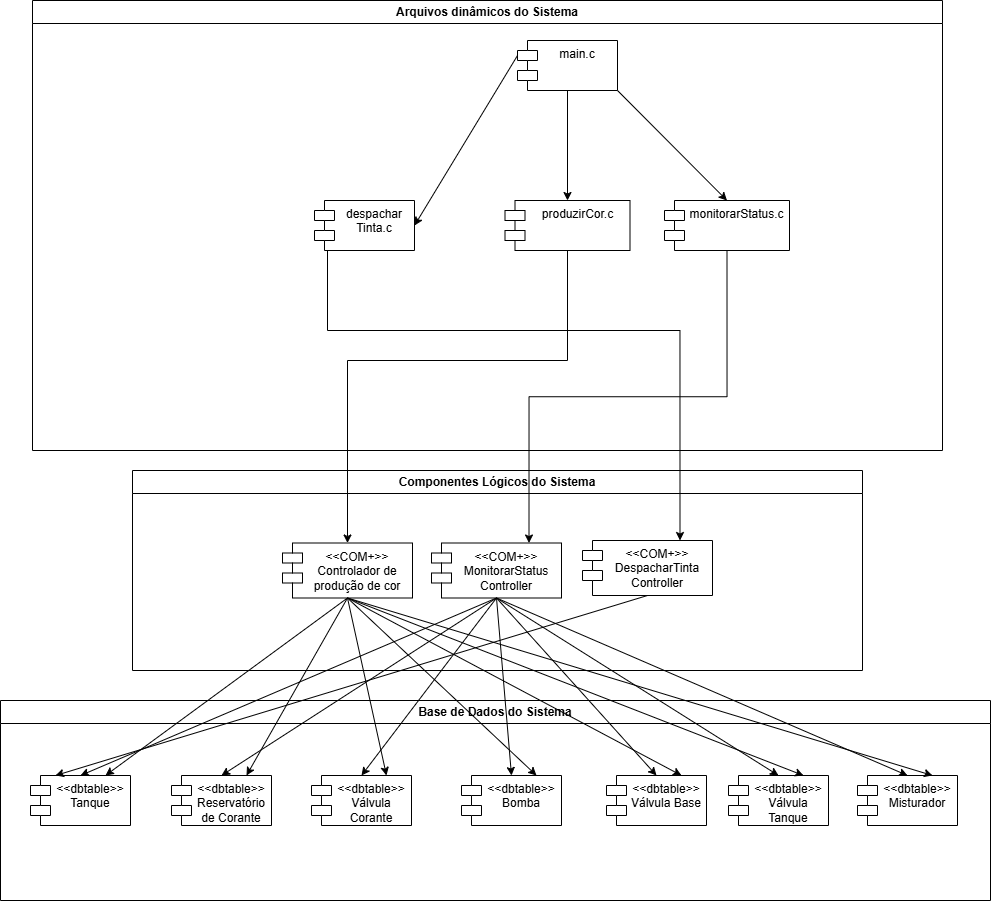

The diagram above was exported from draw.io. Its source (the exported page's mxGraphModel, read from the mxfile embedded in the PNG):
<mxGraphModel dx="1853" dy="556" grid="1" gridSize="10" guides="1" tooltips="1" connect="1" arrows="1" fold="1" page="1" pageScale="1" pageWidth="827" pageHeight="1169" math="0" shadow="0">
  <root>
    <mxCell id="0" />
    <mxCell id="1" parent="0" />
    <mxCell id="BRg_pKBPY_Llb-QNYbH1-1" value="Arquivos dinâmicos do Sistema" style="swimlane;whiteSpace=wrap;html=1;" parent="1" vertex="1">
      <mxGeometry x="-50" y="30" width="910" height="450" as="geometry" />
    </mxCell>
    <mxCell id="BRg_pKBPY_Llb-QNYbH1-7" style="rounded=0;orthogonalLoop=1;jettySize=auto;html=1;exitX=0;exitY=0;exitDx=0;exitDy=15;exitPerimeter=0;entryX=1;entryY=0.5;entryDx=0;entryDy=0;" parent="BRg_pKBPY_Llb-QNYbH1-1" source="BRg_pKBPY_Llb-QNYbH1-2" target="BRg_pKBPY_Llb-QNYbH1-3" edge="1">
      <mxGeometry relative="1" as="geometry" />
    </mxCell>
    <mxCell id="BRg_pKBPY_Llb-QNYbH1-36" style="edgeStyle=orthogonalEdgeStyle;rounded=0;orthogonalLoop=1;jettySize=auto;html=1;exitX=0.5;exitY=1;exitDx=0;exitDy=0;entryX=0.5;entryY=0;entryDx=0;entryDy=0;" parent="BRg_pKBPY_Llb-QNYbH1-1" source="BRg_pKBPY_Llb-QNYbH1-2" target="BRg_pKBPY_Llb-QNYbH1-35" edge="1">
      <mxGeometry relative="1" as="geometry" />
    </mxCell>
    <mxCell id="BRg_pKBPY_Llb-QNYbH1-2" value="main.c" style="shape=module;align=left;spacingLeft=20;align=center;verticalAlign=top;whiteSpace=wrap;html=1;" parent="BRg_pKBPY_Llb-QNYbH1-1" vertex="1">
      <mxGeometry x="485" y="40" width="100" height="50" as="geometry" />
    </mxCell>
    <mxCell id="BRg_pKBPY_Llb-QNYbH1-3" value="despachar&lt;div&gt;Tinta.c&lt;div&gt;&lt;br&gt;&lt;/div&gt;&lt;/div&gt;" style="shape=module;align=left;spacingLeft=20;align=center;verticalAlign=top;whiteSpace=wrap;html=1;" parent="BRg_pKBPY_Llb-QNYbH1-1" vertex="1">
      <mxGeometry x="282" y="200" width="100" height="50" as="geometry" />
    </mxCell>
    <mxCell id="BRg_pKBPY_Llb-QNYbH1-35" value="produzirCor.c" style="shape=module;align=left;spacingLeft=20;align=center;verticalAlign=top;whiteSpace=wrap;html=1;" parent="BRg_pKBPY_Llb-QNYbH1-1" vertex="1">
      <mxGeometry x="472.5" y="200" width="125" height="50" as="geometry" />
    </mxCell>
    <mxCell id="BRg_pKBPY_Llb-QNYbH1-42" style="rounded=0;orthogonalLoop=1;jettySize=auto;html=1;exitX=1;exitY=1;exitDx=0;exitDy=0;entryX=0.5;entryY=0;entryDx=0;entryDy=0;" parent="BRg_pKBPY_Llb-QNYbH1-1" source="BRg_pKBPY_Llb-QNYbH1-2" target="PrHeN5pD_VyEL9DcNQHx-20" edge="1">
      <mxGeometry relative="1" as="geometry">
        <mxPoint x="772.4999999999995" y="170" as="targetPoint" />
      </mxGeometry>
    </mxCell>
    <mxCell id="PrHeN5pD_VyEL9DcNQHx-20" value="monitorarStatus.c" style="shape=module;align=left;spacingLeft=20;align=center;verticalAlign=top;whiteSpace=wrap;html=1;" vertex="1" parent="BRg_pKBPY_Llb-QNYbH1-1">
      <mxGeometry x="632" y="200" width="125" height="50" as="geometry" />
    </mxCell>
    <mxCell id="BRg_pKBPY_Llb-QNYbH1-8" value="Componentes Lógicos do Sistema" style="swimlane;whiteSpace=wrap;html=1;" parent="1" vertex="1">
      <mxGeometry x="50" y="500" width="730" height="200" as="geometry" />
    </mxCell>
    <mxCell id="BRg_pKBPY_Llb-QNYbH1-17" value="&amp;lt;&amp;lt;COM+&amp;gt;&amp;gt;&lt;div&gt;Controlador de produção de cor&lt;/div&gt;" style="shape=module;align=left;spacingLeft=20;align=center;verticalAlign=top;whiteSpace=wrap;html=1;" parent="BRg_pKBPY_Llb-QNYbH1-8" vertex="1">
      <mxGeometry x="150" y="72.5" width="130" height="55" as="geometry" />
    </mxCell>
    <mxCell id="BRg_pKBPY_Llb-QNYbH1-19" value="&amp;lt;&amp;lt;COM+&amp;gt;&amp;gt;&lt;div&gt;MonitorarStatus&lt;/div&gt;&lt;div&gt;Controller&lt;/div&gt;" style="shape=module;align=left;spacingLeft=20;align=center;verticalAlign=top;whiteSpace=wrap;html=1;" parent="BRg_pKBPY_Llb-QNYbH1-8" vertex="1">
      <mxGeometry x="299" y="72.5" width="130" height="55" as="geometry" />
    </mxCell>
    <mxCell id="BRg_pKBPY_Llb-QNYbH1-24" value="&amp;lt;&amp;lt;COM+&amp;gt;&amp;gt;&lt;div&gt;DespacharTinta&lt;/div&gt;&lt;div&gt;Controller&lt;/div&gt;" style="shape=module;align=left;spacingLeft=20;align=center;verticalAlign=top;whiteSpace=wrap;html=1;" parent="BRg_pKBPY_Llb-QNYbH1-8" vertex="1">
      <mxGeometry x="450" y="70" width="130" height="55" as="geometry" />
    </mxCell>
    <mxCell id="BRg_pKBPY_Llb-QNYbH1-9" value="Base de Dados do Sistema" style="swimlane;whiteSpace=wrap;html=1;" parent="1" vertex="1">
      <mxGeometry x="-82" y="730" width="990" height="200" as="geometry" />
    </mxCell>
    <mxCell id="BRg_pKBPY_Llb-QNYbH1-10" value="&amp;lt;&amp;lt;dbtable&amp;gt;&amp;gt;&lt;div&gt;Tanque&lt;/div&gt;" style="shape=module;align=left;spacingLeft=20;align=center;verticalAlign=top;whiteSpace=wrap;html=1;" parent="BRg_pKBPY_Llb-QNYbH1-9" vertex="1">
      <mxGeometry x="30" y="75" width="100" height="50" as="geometry" />
    </mxCell>
    <mxCell id="BRg_pKBPY_Llb-QNYbH1-11" value="&amp;lt;&amp;lt;dbtable&amp;gt;&amp;gt;&lt;div&gt;Reservatório de Corante&lt;/div&gt;" style="shape=module;align=left;spacingLeft=20;align=center;verticalAlign=top;whiteSpace=wrap;html=1;" parent="BRg_pKBPY_Llb-QNYbH1-9" vertex="1">
      <mxGeometry x="171" y="75" width="100" height="50" as="geometry" />
    </mxCell>
    <mxCell id="BRg_pKBPY_Llb-QNYbH1-12" value="&amp;lt;&amp;lt;dbtable&amp;gt;&amp;gt;&lt;div&gt;Válvula Corante&lt;/div&gt;" style="shape=module;align=left;spacingLeft=20;align=center;verticalAlign=top;whiteSpace=wrap;html=1;" parent="BRg_pKBPY_Llb-QNYbH1-9" vertex="1">
      <mxGeometry x="311" y="75" width="100" height="50" as="geometry" />
    </mxCell>
    <mxCell id="BRg_pKBPY_Llb-QNYbH1-13" value="&amp;lt;&amp;lt;dbtable&amp;gt;&amp;gt;&lt;div&gt;Bomba&lt;/div&gt;" style="shape=module;align=left;spacingLeft=20;align=center;verticalAlign=top;whiteSpace=wrap;html=1;" parent="BRg_pKBPY_Llb-QNYbH1-9" vertex="1">
      <mxGeometry x="461" y="75" width="100" height="50" as="geometry" />
    </mxCell>
    <mxCell id="BRg_pKBPY_Llb-QNYbH1-14" value="&amp;lt;&amp;lt;dbtable&amp;gt;&amp;gt;&lt;div&gt;Válvula Base&lt;/div&gt;" style="shape=module;align=left;spacingLeft=20;align=center;verticalAlign=top;whiteSpace=wrap;html=1;" parent="BRg_pKBPY_Llb-QNYbH1-9" vertex="1">
      <mxGeometry x="606" y="75" width="100" height="50" as="geometry" />
    </mxCell>
    <mxCell id="PrHeN5pD_VyEL9DcNQHx-1" value="&amp;lt;&amp;lt;dbtable&amp;gt;&amp;gt;&lt;div&gt;Válvula Tanque&lt;/div&gt;" style="shape=module;align=left;spacingLeft=20;align=center;verticalAlign=top;whiteSpace=wrap;html=1;" vertex="1" parent="BRg_pKBPY_Llb-QNYbH1-9">
      <mxGeometry x="728" y="75" width="100" height="50" as="geometry" />
    </mxCell>
    <mxCell id="PrHeN5pD_VyEL9DcNQHx-3" value="&amp;lt;&amp;lt;dbtable&amp;gt;&amp;gt;&lt;div&gt;Misturador&lt;/div&gt;" style="shape=module;align=left;spacingLeft=20;align=center;verticalAlign=top;whiteSpace=wrap;html=1;" vertex="1" parent="BRg_pKBPY_Llb-QNYbH1-9">
      <mxGeometry x="857" y="75" width="100" height="50" as="geometry" />
    </mxCell>
    <mxCell id="PrHeN5pD_VyEL9DcNQHx-4" style="rounded=0;orthogonalLoop=1;jettySize=auto;html=1;exitX=0.5;exitY=1;exitDx=0;exitDy=0;entryX=0.5;entryY=0;entryDx=0;entryDy=0;" edge="1" parent="1" source="BRg_pKBPY_Llb-QNYbH1-19" target="BRg_pKBPY_Llb-QNYbH1-10">
      <mxGeometry relative="1" as="geometry" />
    </mxCell>
    <mxCell id="PrHeN5pD_VyEL9DcNQHx-5" style="rounded=0;orthogonalLoop=1;jettySize=auto;html=1;exitX=0.5;exitY=1;exitDx=0;exitDy=0;entryX=0.5;entryY=0;entryDx=0;entryDy=0;" edge="1" parent="1" source="BRg_pKBPY_Llb-QNYbH1-19" target="BRg_pKBPY_Llb-QNYbH1-11">
      <mxGeometry relative="1" as="geometry" />
    </mxCell>
    <mxCell id="PrHeN5pD_VyEL9DcNQHx-6" style="rounded=0;orthogonalLoop=1;jettySize=auto;html=1;exitX=0.5;exitY=1;exitDx=0;exitDy=0;entryX=0.5;entryY=0;entryDx=0;entryDy=0;" edge="1" parent="1" source="BRg_pKBPY_Llb-QNYbH1-19" target="BRg_pKBPY_Llb-QNYbH1-12">
      <mxGeometry relative="1" as="geometry" />
    </mxCell>
    <mxCell id="PrHeN5pD_VyEL9DcNQHx-7" style="rounded=0;orthogonalLoop=1;jettySize=auto;html=1;exitX=0.5;exitY=1;exitDx=0;exitDy=0;entryX=0.5;entryY=0;entryDx=0;entryDy=0;" edge="1" parent="1" source="BRg_pKBPY_Llb-QNYbH1-19" target="BRg_pKBPY_Llb-QNYbH1-13">
      <mxGeometry relative="1" as="geometry" />
    </mxCell>
    <mxCell id="PrHeN5pD_VyEL9DcNQHx-8" style="rounded=0;orthogonalLoop=1;jettySize=auto;html=1;exitX=0.5;exitY=1;exitDx=0;exitDy=0;entryX=0.5;entryY=0;entryDx=0;entryDy=0;" edge="1" parent="1" source="BRg_pKBPY_Llb-QNYbH1-19" target="BRg_pKBPY_Llb-QNYbH1-14">
      <mxGeometry relative="1" as="geometry" />
    </mxCell>
    <mxCell id="PrHeN5pD_VyEL9DcNQHx-9" style="rounded=0;orthogonalLoop=1;jettySize=auto;html=1;exitX=0.5;exitY=1;exitDx=0;exitDy=0;entryX=0.5;entryY=0;entryDx=0;entryDy=0;" edge="1" parent="1" source="BRg_pKBPY_Llb-QNYbH1-19" target="PrHeN5pD_VyEL9DcNQHx-1">
      <mxGeometry relative="1" as="geometry" />
    </mxCell>
    <mxCell id="PrHeN5pD_VyEL9DcNQHx-10" style="rounded=0;orthogonalLoop=1;jettySize=auto;html=1;exitX=0.5;exitY=1;exitDx=0;exitDy=0;entryX=0.5;entryY=0;entryDx=0;entryDy=0;" edge="1" parent="1" source="BRg_pKBPY_Llb-QNYbH1-19" target="PrHeN5pD_VyEL9DcNQHx-3">
      <mxGeometry relative="1" as="geometry" />
    </mxCell>
    <mxCell id="PrHeN5pD_VyEL9DcNQHx-11" style="rounded=0;orthogonalLoop=1;jettySize=auto;html=1;exitX=0.5;exitY=1;exitDx=0;exitDy=0;entryX=0.75;entryY=0;entryDx=0;entryDy=0;" edge="1" parent="1" source="BRg_pKBPY_Llb-QNYbH1-17" target="BRg_pKBPY_Llb-QNYbH1-10">
      <mxGeometry relative="1" as="geometry" />
    </mxCell>
    <mxCell id="PrHeN5pD_VyEL9DcNQHx-12" style="rounded=0;orthogonalLoop=1;jettySize=auto;html=1;exitX=0.5;exitY=1;exitDx=0;exitDy=0;entryX=0.75;entryY=0;entryDx=0;entryDy=0;" edge="1" parent="1" source="BRg_pKBPY_Llb-QNYbH1-17" target="BRg_pKBPY_Llb-QNYbH1-11">
      <mxGeometry relative="1" as="geometry" />
    </mxCell>
    <mxCell id="PrHeN5pD_VyEL9DcNQHx-13" style="rounded=0;orthogonalLoop=1;jettySize=auto;html=1;exitX=0.5;exitY=1;exitDx=0;exitDy=0;entryX=0.75;entryY=0;entryDx=0;entryDy=0;" edge="1" parent="1" source="BRg_pKBPY_Llb-QNYbH1-17" target="BRg_pKBPY_Llb-QNYbH1-12">
      <mxGeometry relative="1" as="geometry" />
    </mxCell>
    <mxCell id="PrHeN5pD_VyEL9DcNQHx-14" style="rounded=0;orthogonalLoop=1;jettySize=auto;html=1;exitX=0.5;exitY=1;exitDx=0;exitDy=0;entryX=0.75;entryY=0;entryDx=0;entryDy=0;" edge="1" parent="1" source="BRg_pKBPY_Llb-QNYbH1-17" target="BRg_pKBPY_Llb-QNYbH1-13">
      <mxGeometry relative="1" as="geometry" />
    </mxCell>
    <mxCell id="PrHeN5pD_VyEL9DcNQHx-15" style="rounded=0;orthogonalLoop=1;jettySize=auto;html=1;exitX=0.5;exitY=1;exitDx=0;exitDy=0;entryX=0.75;entryY=0;entryDx=0;entryDy=0;" edge="1" parent="1" source="BRg_pKBPY_Llb-QNYbH1-17" target="BRg_pKBPY_Llb-QNYbH1-14">
      <mxGeometry relative="1" as="geometry" />
    </mxCell>
    <mxCell id="PrHeN5pD_VyEL9DcNQHx-16" style="rounded=0;orthogonalLoop=1;jettySize=auto;html=1;exitX=0.5;exitY=1;exitDx=0;exitDy=0;entryX=0.75;entryY=0;entryDx=0;entryDy=0;" edge="1" parent="1" source="BRg_pKBPY_Llb-QNYbH1-17" target="PrHeN5pD_VyEL9DcNQHx-1">
      <mxGeometry relative="1" as="geometry" />
    </mxCell>
    <mxCell id="PrHeN5pD_VyEL9DcNQHx-17" style="rounded=0;orthogonalLoop=1;jettySize=auto;html=1;exitX=0.5;exitY=1;exitDx=0;exitDy=0;entryX=0.75;entryY=0;entryDx=0;entryDy=0;" edge="1" parent="1" source="BRg_pKBPY_Llb-QNYbH1-17" target="PrHeN5pD_VyEL9DcNQHx-3">
      <mxGeometry relative="1" as="geometry" />
    </mxCell>
    <mxCell id="PrHeN5pD_VyEL9DcNQHx-18" style="rounded=0;orthogonalLoop=1;jettySize=auto;html=1;exitX=0.5;exitY=1;exitDx=0;exitDy=0;entryX=0.25;entryY=0;entryDx=0;entryDy=0;" edge="1" parent="1" source="BRg_pKBPY_Llb-QNYbH1-24" target="BRg_pKBPY_Llb-QNYbH1-10">
      <mxGeometry relative="1" as="geometry" />
    </mxCell>
    <mxCell id="BRg_pKBPY_Llb-QNYbH1-39" style="edgeStyle=orthogonalEdgeStyle;rounded=0;orthogonalLoop=1;jettySize=auto;html=1;exitX=0.5;exitY=1;exitDx=0;exitDy=0;entryX=0.5;entryY=0;entryDx=0;entryDy=0;" parent="1" source="BRg_pKBPY_Llb-QNYbH1-35" target="BRg_pKBPY_Llb-QNYbH1-17" edge="1">
      <mxGeometry relative="1" as="geometry">
        <mxPoint x="544" y="310" as="targetPoint" />
        <Array as="points">
          <mxPoint x="485" y="390" />
          <mxPoint x="265" y="390" />
        </Array>
      </mxGeometry>
    </mxCell>
    <mxCell id="PrHeN5pD_VyEL9DcNQHx-19" style="edgeStyle=orthogonalEdgeStyle;rounded=0;orthogonalLoop=1;jettySize=auto;html=1;exitX=0.5;exitY=1;exitDx=0;exitDy=0;entryX=0.75;entryY=0;entryDx=0;entryDy=0;" edge="1" parent="1" source="PrHeN5pD_VyEL9DcNQHx-20" target="BRg_pKBPY_Llb-QNYbH1-19">
      <mxGeometry relative="1" as="geometry">
        <mxPoint x="642.5" y="350" as="targetPoint" />
      </mxGeometry>
    </mxCell>
    <mxCell id="PrHeN5pD_VyEL9DcNQHx-21" style="edgeStyle=orthogonalEdgeStyle;rounded=0;orthogonalLoop=1;jettySize=auto;html=1;exitX=0.75;exitY=1;exitDx=0;exitDy=0;entryX=0.75;entryY=0;entryDx=0;entryDy=0;" edge="1" parent="1" source="BRg_pKBPY_Llb-QNYbH1-3" target="BRg_pKBPY_Llb-QNYbH1-24">
      <mxGeometry relative="1" as="geometry">
        <Array as="points">
          <mxPoint x="245" y="360" />
          <mxPoint x="597" y="360" />
        </Array>
      </mxGeometry>
    </mxCell>
  </root>
</mxGraphModel>